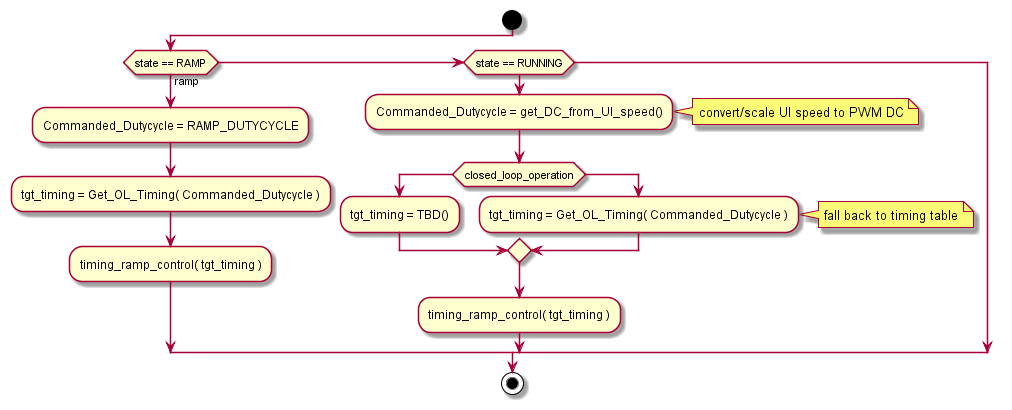

The diagram above was rendered by PlantUML. Its source (embedded in the PNG):
@startuml inline_umlgraph_13.png
  start

  if (state == RAMP) then (ramp)
    :Commanded_Dutycycle = RAMP_DUTYCYCLE;
    :tgt_timing = Get_OL_Timing( Commanded_Dutycycle );
    :timing_ramp_control( tgt_timing );

  elseif (state == RUNNING) then
    :Commanded_Dutycycle = get_DC_from_UI_speed();
    note right: convert/scale UI speed to PWM DC

    if (closed_loop_operation) then
      :tgt_timing = TBD();
    else
      :tgt_timing = Get_OL_Timing( Commanded_Dutycycle );
      note right: fall back to timing table
    endif
    :timing_ramp_control( tgt_timing );
  endif
  stop
@enduml